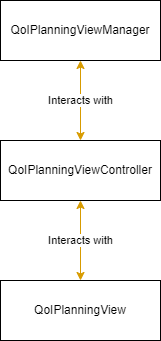

The diagram above was exported from draw.io. Its source (the exported page's mxGraphModel, read from the mxfile embedded in the PNG):
<mxGraphModel dx="1102" dy="857" grid="1" gridSize="10" guides="1" tooltips="1" connect="1" arrows="1" fold="1" page="1" pageScale="1" pageWidth="850" pageHeight="1100" math="0" shadow="0">
  <root>
    <mxCell id="xaikYLUyUYO6fM8DkRCq-0" />
    <mxCell id="xaikYLUyUYO6fM8DkRCq-1" parent="xaikYLUyUYO6fM8DkRCq-0" />
    <mxCell id="xaikYLUyUYO6fM8DkRCq-2" value="QoIPlanningViewManager" style="rounded=0;whiteSpace=wrap;html=1;" parent="xaikYLUyUYO6fM8DkRCq-1" vertex="1">
      <mxGeometry x="345" y="70" width="160" height="60" as="geometry" />
    </mxCell>
    <mxCell id="xaikYLUyUYO6fM8DkRCq-3" value="QoIPlanningViewController" style="rounded=0;whiteSpace=wrap;html=1;" parent="xaikYLUyUYO6fM8DkRCq-1" vertex="1">
      <mxGeometry x="345" y="210" width="160" height="60" as="geometry" />
    </mxCell>
    <mxCell id="xaikYLUyUYO6fM8DkRCq-4" value="Interacts with" style="endArrow=classic;startArrow=classic;html=1;entryX=0.5;entryY=1;entryDx=0;entryDy=0;exitX=0.5;exitY=0;exitDx=0;exitDy=0;edgeStyle=orthogonalEdgeStyle;fillColor=#ffe6cc;strokeColor=#d79b00;" parent="xaikYLUyUYO6fM8DkRCq-1" source="xaikYLUyUYO6fM8DkRCq-3" target="xaikYLUyUYO6fM8DkRCq-2" edge="1">
      <mxGeometry width="50" height="50" relative="1" as="geometry">
        <mxPoint x="108" y="540" as="sourcePoint" />
        <mxPoint x="158" y="490" as="targetPoint" />
        <mxPoint as="offset" />
      </mxGeometry>
    </mxCell>
    <mxCell id="gQewlV2S1Y-zjF4dy16j-0" value="QoIPlanningView" style="rounded=0;whiteSpace=wrap;html=1;" parent="xaikYLUyUYO6fM8DkRCq-1" vertex="1">
      <mxGeometry x="345" y="350" width="160" height="60" as="geometry" />
    </mxCell>
    <mxCell id="gQewlV2S1Y-zjF4dy16j-1" value="Interacts with" style="endArrow=classic;startArrow=classic;html=1;entryX=0.5;entryY=1;entryDx=0;entryDy=0;exitX=0.5;exitY=0;exitDx=0;exitDy=0;edgeStyle=orthogonalEdgeStyle;fillColor=#ffe6cc;strokeColor=#d79b00;" parent="xaikYLUyUYO6fM8DkRCq-1" source="gQewlV2S1Y-zjF4dy16j-0" target="xaikYLUyUYO6fM8DkRCq-3" edge="1">
      <mxGeometry width="50" height="50" relative="1" as="geometry">
        <mxPoint x="435" y="220" as="sourcePoint" />
        <mxPoint x="435" y="140" as="targetPoint" />
        <mxPoint as="offset" />
      </mxGeometry>
    </mxCell>
  </root>
</mxGraphModel>